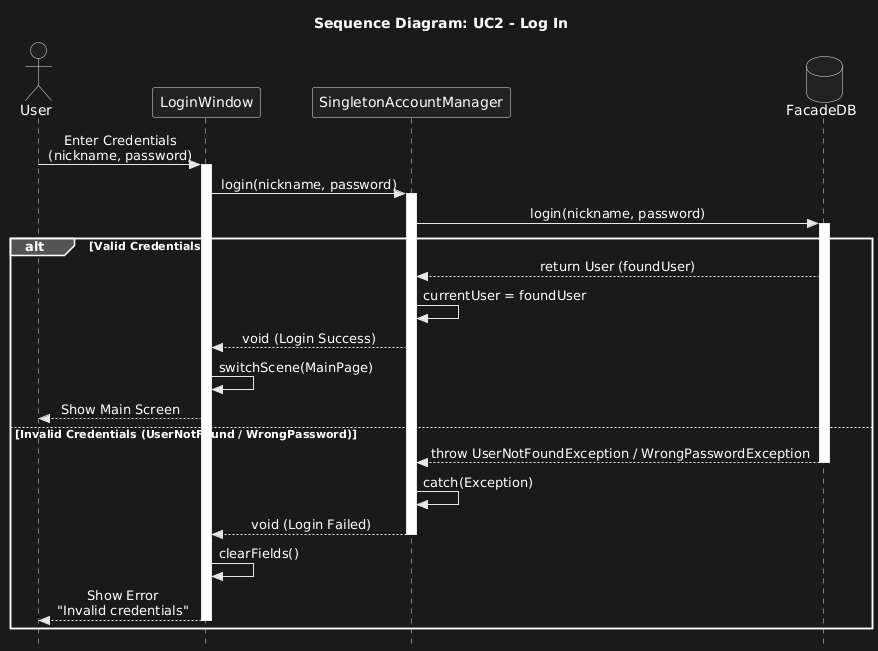

The diagram above was rendered by PlantUML. Its source (embedded in the PNG):
@startuml
title Sequence Diagram: UC2 - Log In
skinparam style strictuml
skinparam sequenceMessageAlign center

actor "User" as Actor
participant "LoginWindow" as UI
participant "SingletonAccountManager" as Manager
database "FacadeDB" as DB

' Scenario Start
Actor -> UI : Enter Credentials\n(nickname, password)
activate UI

UI -> Manager : login(nickname, password)
activate Manager

' Database Interaction
Manager -> DB : login(nickname, password)
activate DB

' Alternative block to handle success or errors
alt Valid Credentials

    DB --> Manager : return User (foundUser)
    
    ' Manager sets the current user
    Manager -> Manager : currentUser = foundUser
    
    Manager --> UI : void (Login Success)
    
    UI -> UI : switchScene(MainPage)
    UI --> Actor : Show Main Screen

else Invalid Credentials (UserNotFound / WrongPassword)

    ' DB throws exception as per Java code
    DB --> Manager : throw UserNotFoundException / WrongPasswordException
    deactivate DB
    
    ' Manager catches the exception (try-catch block)
    Manager -> Manager : catch(Exception)
    
    Manager --> UI : void (Login Failed)
    deactivate Manager
    
    ' As per UC2 specification in the PDF
    UI -> UI : clearFields()
    UI --> Actor : Show Error\n"Invalid credentials"
    deactivate UI

end
@enduml